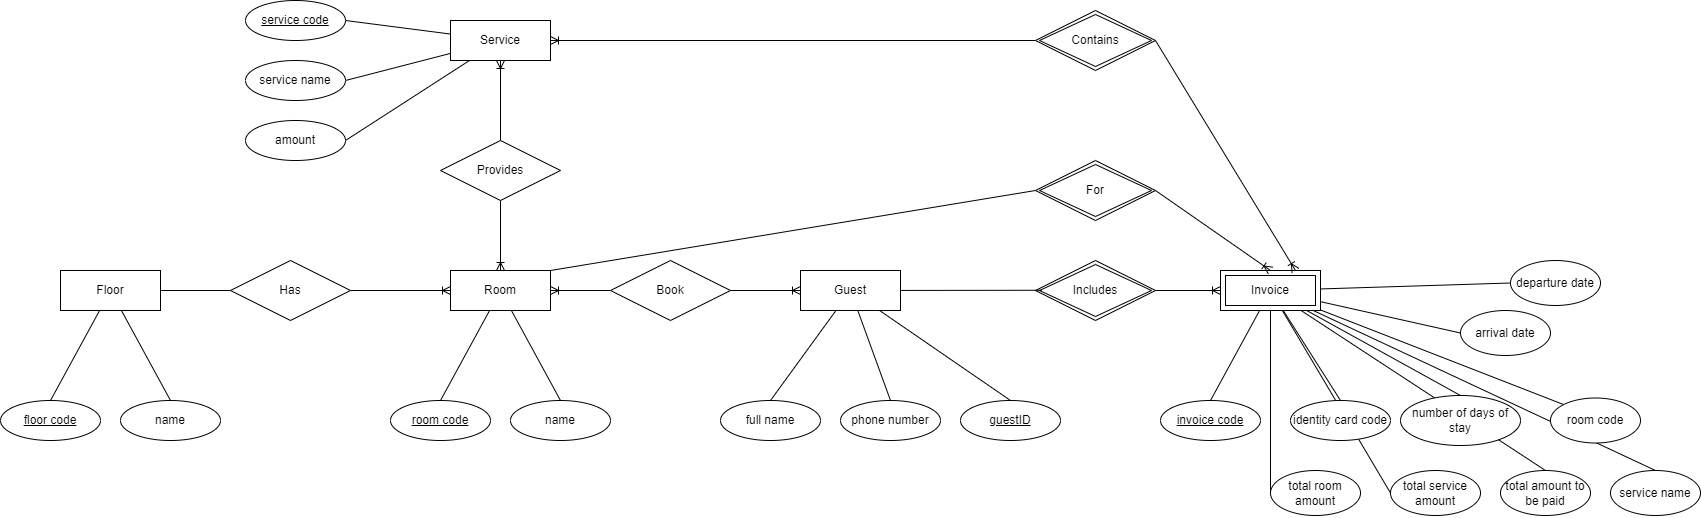

The diagram above was exported from draw.io. Its source (the exported page's mxGraphModel, read from the mxfile embedded in the PNG):
<mxGraphModel dx="1571" dy="922" grid="1" gridSize="10" guides="1" tooltips="1" connect="1" arrows="1" fold="1" page="1" pageScale="1" pageWidth="850" pageHeight="1100" math="0" shadow="0" extFonts="Permanent Marker^https://fonts.googleapis.com/css?family=Permanent+Marker">
  <root>
    <mxCell id="0" />
    <mxCell id="1" parent="0" />
    <mxCell id="vCwaJzvMc3eC2j3Zzm_z-6" value="" style="group" vertex="1" connectable="0" parent="1">
      <mxGeometry x="570" y="670" width="220" height="170" as="geometry" />
    </mxCell>
    <mxCell id="vCwaJzvMc3eC2j3Zzm_z-3" style="edgeStyle=none;rounded=0;orthogonalLoop=1;jettySize=auto;html=1;entryX=0.5;entryY=0;entryDx=0;entryDy=0;endArrow=none;endFill=0;" edge="1" parent="vCwaJzvMc3eC2j3Zzm_z-6" source="vCwaJzvMc3eC2j3Zzm_z-1" target="vCwaJzvMc3eC2j3Zzm_z-2">
      <mxGeometry relative="1" as="geometry" />
    </mxCell>
    <mxCell id="vCwaJzvMc3eC2j3Zzm_z-5" style="edgeStyle=none;rounded=0;orthogonalLoop=1;jettySize=auto;html=1;entryX=0.5;entryY=0;entryDx=0;entryDy=0;endArrow=none;endFill=0;" edge="1" parent="vCwaJzvMc3eC2j3Zzm_z-6" source="vCwaJzvMc3eC2j3Zzm_z-1" target="vCwaJzvMc3eC2j3Zzm_z-4">
      <mxGeometry relative="1" as="geometry" />
    </mxCell>
    <mxCell id="vCwaJzvMc3eC2j3Zzm_z-1" value="Room" style="whiteSpace=wrap;html=1;align=center;" vertex="1" parent="vCwaJzvMc3eC2j3Zzm_z-6">
      <mxGeometry x="60" width="100" height="40" as="geometry" />
    </mxCell>
    <mxCell id="vCwaJzvMc3eC2j3Zzm_z-2" value="room code" style="ellipse;whiteSpace=wrap;html=1;align=center;fontStyle=4;" vertex="1" parent="vCwaJzvMc3eC2j3Zzm_z-6">
      <mxGeometry y="130" width="100" height="40" as="geometry" />
    </mxCell>
    <mxCell id="vCwaJzvMc3eC2j3Zzm_z-4" value="name" style="ellipse;whiteSpace=wrap;html=1;align=center;" vertex="1" parent="vCwaJzvMc3eC2j3Zzm_z-6">
      <mxGeometry x="120" y="130" width="100" height="40" as="geometry" />
    </mxCell>
    <mxCell id="vCwaJzvMc3eC2j3Zzm_z-8" value="" style="group" vertex="1" connectable="0" parent="1">
      <mxGeometry x="180" y="670" width="220" height="170" as="geometry" />
    </mxCell>
    <mxCell id="vCwaJzvMc3eC2j3Zzm_z-9" style="edgeStyle=none;rounded=0;orthogonalLoop=1;jettySize=auto;html=1;entryX=0.5;entryY=0;entryDx=0;entryDy=0;endArrow=none;endFill=0;" edge="1" parent="vCwaJzvMc3eC2j3Zzm_z-8" source="vCwaJzvMc3eC2j3Zzm_z-11" target="vCwaJzvMc3eC2j3Zzm_z-12">
      <mxGeometry relative="1" as="geometry" />
    </mxCell>
    <mxCell id="vCwaJzvMc3eC2j3Zzm_z-10" style="edgeStyle=none;rounded=0;orthogonalLoop=1;jettySize=auto;html=1;entryX=0.5;entryY=0;entryDx=0;entryDy=0;endArrow=none;endFill=0;" edge="1" parent="vCwaJzvMc3eC2j3Zzm_z-8" source="vCwaJzvMc3eC2j3Zzm_z-11" target="vCwaJzvMc3eC2j3Zzm_z-13">
      <mxGeometry relative="1" as="geometry" />
    </mxCell>
    <mxCell id="vCwaJzvMc3eC2j3Zzm_z-11" value="Floor" style="whiteSpace=wrap;html=1;align=center;" vertex="1" parent="vCwaJzvMc3eC2j3Zzm_z-8">
      <mxGeometry x="60" width="100" height="40" as="geometry" />
    </mxCell>
    <mxCell id="vCwaJzvMc3eC2j3Zzm_z-12" value="floor code" style="ellipse;whiteSpace=wrap;html=1;align=center;fontStyle=4;" vertex="1" parent="vCwaJzvMc3eC2j3Zzm_z-8">
      <mxGeometry y="130" width="100" height="40" as="geometry" />
    </mxCell>
    <mxCell id="vCwaJzvMc3eC2j3Zzm_z-13" value="name" style="ellipse;whiteSpace=wrap;html=1;align=center;" vertex="1" parent="vCwaJzvMc3eC2j3Zzm_z-8">
      <mxGeometry x="120" y="130" width="100" height="40" as="geometry" />
    </mxCell>
    <mxCell id="vCwaJzvMc3eC2j3Zzm_z-22" value="" style="group" vertex="1" connectable="0" parent="1">
      <mxGeometry x="900" y="670" width="435" height="170" as="geometry" />
    </mxCell>
    <mxCell id="vCwaJzvMc3eC2j3Zzm_z-19" style="edgeStyle=none;rounded=0;orthogonalLoop=1;jettySize=auto;html=1;entryX=0.5;entryY=0;entryDx=0;entryDy=0;endArrow=none;endFill=0;" edge="1" parent="vCwaJzvMc3eC2j3Zzm_z-22" source="vCwaJzvMc3eC2j3Zzm_z-15" target="vCwaJzvMc3eC2j3Zzm_z-16">
      <mxGeometry relative="1" as="geometry" />
    </mxCell>
    <mxCell id="vCwaJzvMc3eC2j3Zzm_z-20" style="edgeStyle=none;rounded=0;orthogonalLoop=1;jettySize=auto;html=1;entryX=0.5;entryY=0;entryDx=0;entryDy=0;endArrow=none;endFill=0;" edge="1" parent="vCwaJzvMc3eC2j3Zzm_z-22" source="vCwaJzvMc3eC2j3Zzm_z-15" target="vCwaJzvMc3eC2j3Zzm_z-17">
      <mxGeometry relative="1" as="geometry" />
    </mxCell>
    <mxCell id="vCwaJzvMc3eC2j3Zzm_z-21" style="edgeStyle=none;rounded=0;orthogonalLoop=1;jettySize=auto;html=1;entryX=0.5;entryY=0;entryDx=0;entryDy=0;endArrow=none;endFill=0;" edge="1" parent="vCwaJzvMc3eC2j3Zzm_z-22" source="vCwaJzvMc3eC2j3Zzm_z-15" target="vCwaJzvMc3eC2j3Zzm_z-18">
      <mxGeometry relative="1" as="geometry" />
    </mxCell>
    <mxCell id="vCwaJzvMc3eC2j3Zzm_z-15" value="Guest" style="whiteSpace=wrap;html=1;align=center;" vertex="1" parent="vCwaJzvMc3eC2j3Zzm_z-22">
      <mxGeometry x="80" width="100" height="40" as="geometry" />
    </mxCell>
    <mxCell id="vCwaJzvMc3eC2j3Zzm_z-16" value="full name" style="ellipse;whiteSpace=wrap;html=1;align=center;" vertex="1" parent="vCwaJzvMc3eC2j3Zzm_z-22">
      <mxGeometry y="130" width="100" height="40" as="geometry" />
    </mxCell>
    <mxCell id="vCwaJzvMc3eC2j3Zzm_z-17" value="phone number" style="ellipse;whiteSpace=wrap;html=1;align=center;" vertex="1" parent="vCwaJzvMc3eC2j3Zzm_z-22">
      <mxGeometry x="120" y="130" width="100" height="40" as="geometry" />
    </mxCell>
    <mxCell id="vCwaJzvMc3eC2j3Zzm_z-18" value="guestID" style="ellipse;whiteSpace=wrap;html=1;align=center;fontStyle=4;" vertex="1" parent="vCwaJzvMc3eC2j3Zzm_z-22">
      <mxGeometry x="240" y="130" width="100" height="40" as="geometry" />
    </mxCell>
    <mxCell id="vCwaJzvMc3eC2j3Zzm_z-77" value="Includes" style="shape=rhombus;double=1;perimeter=rhombusPerimeter;whiteSpace=wrap;html=1;align=center;" vertex="1" parent="vCwaJzvMc3eC2j3Zzm_z-22">
      <mxGeometry x="315" y="-10" width="120" height="60" as="geometry" />
    </mxCell>
    <mxCell id="vCwaJzvMc3eC2j3Zzm_z-79" style="edgeStyle=none;rounded=0;orthogonalLoop=1;jettySize=auto;html=1;entryX=0.051;entryY=0.496;entryDx=0;entryDy=0;entryPerimeter=0;endArrow=none;endFill=0;" edge="1" parent="vCwaJzvMc3eC2j3Zzm_z-22" source="vCwaJzvMc3eC2j3Zzm_z-15" target="vCwaJzvMc3eC2j3Zzm_z-77">
      <mxGeometry relative="1" as="geometry" />
    </mxCell>
    <mxCell id="vCwaJzvMc3eC2j3Zzm_z-53" value="" style="group" vertex="1" connectable="0" parent="1">
      <mxGeometry x="1340" y="660" width="540" height="255" as="geometry" />
    </mxCell>
    <mxCell id="vCwaJzvMc3eC2j3Zzm_z-33" style="edgeStyle=none;rounded=0;orthogonalLoop=1;jettySize=auto;html=1;entryX=0.5;entryY=0;entryDx=0;entryDy=0;endArrow=none;endFill=0;" edge="1" parent="vCwaJzvMc3eC2j3Zzm_z-53" source="vCwaJzvMc3eC2j3Zzm_z-31" target="vCwaJzvMc3eC2j3Zzm_z-32">
      <mxGeometry relative="1" as="geometry" />
    </mxCell>
    <mxCell id="vCwaJzvMc3eC2j3Zzm_z-35" style="edgeStyle=none;rounded=0;orthogonalLoop=1;jettySize=auto;html=1;entryX=0.5;entryY=0;entryDx=0;entryDy=0;endArrow=none;endFill=0;" edge="1" parent="vCwaJzvMc3eC2j3Zzm_z-53" source="vCwaJzvMc3eC2j3Zzm_z-31" target="vCwaJzvMc3eC2j3Zzm_z-34">
      <mxGeometry relative="1" as="geometry" />
    </mxCell>
    <mxCell id="vCwaJzvMc3eC2j3Zzm_z-37" style="edgeStyle=none;rounded=0;orthogonalLoop=1;jettySize=auto;html=1;entryX=0.5;entryY=0;entryDx=0;entryDy=0;endArrow=none;endFill=0;" edge="1" parent="vCwaJzvMc3eC2j3Zzm_z-53" source="vCwaJzvMc3eC2j3Zzm_z-31" target="vCwaJzvMc3eC2j3Zzm_z-36">
      <mxGeometry relative="1" as="geometry" />
    </mxCell>
    <mxCell id="vCwaJzvMc3eC2j3Zzm_z-39" style="edgeStyle=none;rounded=0;orthogonalLoop=1;jettySize=auto;html=1;entryX=0;entryY=0.5;entryDx=0;entryDy=0;endArrow=none;endFill=0;" edge="1" parent="vCwaJzvMc3eC2j3Zzm_z-53" source="vCwaJzvMc3eC2j3Zzm_z-31" target="vCwaJzvMc3eC2j3Zzm_z-38">
      <mxGeometry relative="1" as="geometry" />
    </mxCell>
    <mxCell id="vCwaJzvMc3eC2j3Zzm_z-41" style="edgeStyle=none;rounded=0;orthogonalLoop=1;jettySize=auto;html=1;entryX=0;entryY=0.5;entryDx=0;entryDy=0;endArrow=none;endFill=0;" edge="1" parent="vCwaJzvMc3eC2j3Zzm_z-53" source="vCwaJzvMc3eC2j3Zzm_z-31" target="vCwaJzvMc3eC2j3Zzm_z-40">
      <mxGeometry relative="1" as="geometry" />
    </mxCell>
    <mxCell id="vCwaJzvMc3eC2j3Zzm_z-43" style="edgeStyle=none;rounded=0;orthogonalLoop=1;jettySize=auto;html=1;entryX=0;entryY=0;entryDx=0;entryDy=0;endArrow=none;endFill=0;" edge="1" parent="vCwaJzvMc3eC2j3Zzm_z-53" source="vCwaJzvMc3eC2j3Zzm_z-31" target="vCwaJzvMc3eC2j3Zzm_z-42">
      <mxGeometry relative="1" as="geometry" />
    </mxCell>
    <mxCell id="vCwaJzvMc3eC2j3Zzm_z-45" style="edgeStyle=none;rounded=0;orthogonalLoop=1;jettySize=auto;html=1;entryX=0;entryY=0.5;entryDx=0;entryDy=0;endArrow=none;endFill=0;" edge="1" parent="vCwaJzvMc3eC2j3Zzm_z-53" source="vCwaJzvMc3eC2j3Zzm_z-31" target="vCwaJzvMc3eC2j3Zzm_z-44">
      <mxGeometry relative="1" as="geometry" />
    </mxCell>
    <mxCell id="vCwaJzvMc3eC2j3Zzm_z-47" style="edgeStyle=none;rounded=0;orthogonalLoop=1;jettySize=auto;html=1;entryX=0;entryY=0.5;entryDx=0;entryDy=0;endArrow=none;endFill=0;" edge="1" parent="vCwaJzvMc3eC2j3Zzm_z-53" source="vCwaJzvMc3eC2j3Zzm_z-31" target="vCwaJzvMc3eC2j3Zzm_z-46">
      <mxGeometry relative="1" as="geometry" />
    </mxCell>
    <mxCell id="vCwaJzvMc3eC2j3Zzm_z-50" style="edgeStyle=none;rounded=0;orthogonalLoop=1;jettySize=auto;html=1;entryX=0.5;entryY=0;entryDx=0;entryDy=0;endArrow=none;endFill=0;" edge="1" parent="vCwaJzvMc3eC2j3Zzm_z-53" source="vCwaJzvMc3eC2j3Zzm_z-31" target="vCwaJzvMc3eC2j3Zzm_z-49">
      <mxGeometry relative="1" as="geometry" />
    </mxCell>
    <mxCell id="vCwaJzvMc3eC2j3Zzm_z-52" style="edgeStyle=none;rounded=0;orthogonalLoop=1;jettySize=auto;html=1;entryX=0.5;entryY=0;entryDx=0;entryDy=0;endArrow=none;endFill=0;" edge="1" parent="vCwaJzvMc3eC2j3Zzm_z-53" source="vCwaJzvMc3eC2j3Zzm_z-31" target="vCwaJzvMc3eC2j3Zzm_z-51">
      <mxGeometry relative="1" as="geometry" />
    </mxCell>
    <mxCell id="vCwaJzvMc3eC2j3Zzm_z-31" value="Invoice" style="shape=ext;margin=3;double=1;whiteSpace=wrap;html=1;align=center;" vertex="1" parent="vCwaJzvMc3eC2j3Zzm_z-53">
      <mxGeometry x="60" y="10" width="100" height="40" as="geometry" />
    </mxCell>
    <mxCell id="vCwaJzvMc3eC2j3Zzm_z-32" value="invoice code" style="ellipse;whiteSpace=wrap;html=1;align=center;fontStyle=4;" vertex="1" parent="vCwaJzvMc3eC2j3Zzm_z-53">
      <mxGeometry y="140" width="100" height="40" as="geometry" />
    </mxCell>
    <mxCell id="vCwaJzvMc3eC2j3Zzm_z-34" value="identity card code" style="ellipse;whiteSpace=wrap;html=1;align=center;" vertex="1" parent="vCwaJzvMc3eC2j3Zzm_z-53">
      <mxGeometry x="130" y="140" width="100" height="40" as="geometry" />
    </mxCell>
    <mxCell id="vCwaJzvMc3eC2j3Zzm_z-36" value="number of days of stay" style="ellipse;whiteSpace=wrap;html=1;align=center;" vertex="1" parent="vCwaJzvMc3eC2j3Zzm_z-53">
      <mxGeometry x="240" y="135" width="120" height="50" as="geometry" />
    </mxCell>
    <mxCell id="vCwaJzvMc3eC2j3Zzm_z-38" value="arrival date" style="ellipse;whiteSpace=wrap;html=1;align=center;" vertex="1" parent="vCwaJzvMc3eC2j3Zzm_z-53">
      <mxGeometry x="300" y="50" width="90" height="45" as="geometry" />
    </mxCell>
    <mxCell id="vCwaJzvMc3eC2j3Zzm_z-40" value="departure date" style="ellipse;whiteSpace=wrap;html=1;align=center;" vertex="1" parent="vCwaJzvMc3eC2j3Zzm_z-53">
      <mxGeometry x="350" width="90" height="45" as="geometry" />
    </mxCell>
    <mxCell id="vCwaJzvMc3eC2j3Zzm_z-42" value="room code" style="ellipse;whiteSpace=wrap;html=1;align=center;" vertex="1" parent="vCwaJzvMc3eC2j3Zzm_z-53">
      <mxGeometry x="390" y="137.5" width="90" height="45" as="geometry" />
    </mxCell>
    <mxCell id="vCwaJzvMc3eC2j3Zzm_z-44" value="total room amount" style="ellipse;whiteSpace=wrap;html=1;align=center;" vertex="1" parent="vCwaJzvMc3eC2j3Zzm_z-53">
      <mxGeometry x="110" y="210" width="90" height="45" as="geometry" />
    </mxCell>
    <mxCell id="vCwaJzvMc3eC2j3Zzm_z-46" value="total service amount" style="ellipse;whiteSpace=wrap;html=1;align=center;" vertex="1" parent="vCwaJzvMc3eC2j3Zzm_z-53">
      <mxGeometry x="230" y="210" width="90" height="45" as="geometry" />
    </mxCell>
    <mxCell id="vCwaJzvMc3eC2j3Zzm_z-48" style="edgeStyle=none;rounded=0;orthogonalLoop=1;jettySize=auto;html=1;exitX=1;exitY=1;exitDx=0;exitDy=0;" edge="1" parent="vCwaJzvMc3eC2j3Zzm_z-53" source="vCwaJzvMc3eC2j3Zzm_z-46" target="vCwaJzvMc3eC2j3Zzm_z-46">
      <mxGeometry relative="1" as="geometry" />
    </mxCell>
    <mxCell id="vCwaJzvMc3eC2j3Zzm_z-49" value="total amount to be paid" style="ellipse;whiteSpace=wrap;html=1;align=center;" vertex="1" parent="vCwaJzvMc3eC2j3Zzm_z-53">
      <mxGeometry x="340" y="210" width="90" height="45" as="geometry" />
    </mxCell>
    <mxCell id="vCwaJzvMc3eC2j3Zzm_z-51" value="service name" style="ellipse;whiteSpace=wrap;html=1;align=center;" vertex="1" parent="vCwaJzvMc3eC2j3Zzm_z-53">
      <mxGeometry x="450" y="210" width="90" height="45" as="geometry" />
    </mxCell>
    <mxCell id="vCwaJzvMc3eC2j3Zzm_z-55" style="edgeStyle=none;rounded=0;orthogonalLoop=1;jettySize=auto;html=1;entryX=1;entryY=0.5;entryDx=0;entryDy=0;endArrow=none;endFill=0;" edge="1" parent="1" source="vCwaJzvMc3eC2j3Zzm_z-54" target="vCwaJzvMc3eC2j3Zzm_z-11">
      <mxGeometry relative="1" as="geometry" />
    </mxCell>
    <mxCell id="vCwaJzvMc3eC2j3Zzm_z-57" style="edgeStyle=none;rounded=0;orthogonalLoop=1;jettySize=auto;html=1;endArrow=ERoneToMany;endFill=0;" edge="1" parent="1" source="vCwaJzvMc3eC2j3Zzm_z-54">
      <mxGeometry relative="1" as="geometry">
        <mxPoint x="630" y="690" as="targetPoint" />
      </mxGeometry>
    </mxCell>
    <mxCell id="vCwaJzvMc3eC2j3Zzm_z-54" value="Has" style="shape=rhombus;perimeter=rhombusPerimeter;whiteSpace=wrap;html=1;align=center;" vertex="1" parent="1">
      <mxGeometry x="410" y="660" width="120" height="60" as="geometry" />
    </mxCell>
    <mxCell id="vCwaJzvMc3eC2j3Zzm_z-61" style="edgeStyle=none;rounded=0;orthogonalLoop=1;jettySize=auto;html=1;exitX=1;exitY=0.5;exitDx=0;exitDy=0;entryX=0;entryY=0.5;entryDx=0;entryDy=0;endArrow=ERoneToMany;endFill=0;" edge="1" parent="1" source="vCwaJzvMc3eC2j3Zzm_z-59" target="vCwaJzvMc3eC2j3Zzm_z-15">
      <mxGeometry relative="1" as="geometry" />
    </mxCell>
    <mxCell id="vCwaJzvMc3eC2j3Zzm_z-62" style="edgeStyle=none;rounded=0;orthogonalLoop=1;jettySize=auto;html=1;exitX=0;exitY=0.5;exitDx=0;exitDy=0;entryX=1;entryY=0.5;entryDx=0;entryDy=0;endArrow=ERoneToMany;endFill=0;" edge="1" parent="1" source="vCwaJzvMc3eC2j3Zzm_z-59" target="vCwaJzvMc3eC2j3Zzm_z-1">
      <mxGeometry relative="1" as="geometry" />
    </mxCell>
    <mxCell id="vCwaJzvMc3eC2j3Zzm_z-59" value="Book" style="shape=rhombus;perimeter=rhombusPerimeter;whiteSpace=wrap;html=1;align=center;" vertex="1" parent="1">
      <mxGeometry x="790" y="660" width="120" height="60" as="geometry" />
    </mxCell>
    <mxCell id="vCwaJzvMc3eC2j3Zzm_z-72" style="edgeStyle=none;rounded=0;orthogonalLoop=1;jettySize=auto;html=1;entryX=0.5;entryY=0;entryDx=0;entryDy=0;endArrow=ERoneToMany;endFill=0;" edge="1" parent="1" source="vCwaJzvMc3eC2j3Zzm_z-63" target="vCwaJzvMc3eC2j3Zzm_z-1">
      <mxGeometry relative="1" as="geometry" />
    </mxCell>
    <mxCell id="vCwaJzvMc3eC2j3Zzm_z-73" style="edgeStyle=none;rounded=0;orthogonalLoop=1;jettySize=auto;html=1;endArrow=ERoneToMany;endFill=0;" edge="1" parent="1" source="vCwaJzvMc3eC2j3Zzm_z-63" target="vCwaJzvMc3eC2j3Zzm_z-23">
      <mxGeometry relative="1" as="geometry" />
    </mxCell>
    <mxCell id="vCwaJzvMc3eC2j3Zzm_z-63" value="Provides" style="shape=rhombus;perimeter=rhombusPerimeter;whiteSpace=wrap;html=1;align=center;" vertex="1" parent="1">
      <mxGeometry x="620" y="540" width="120" height="60" as="geometry" />
    </mxCell>
    <mxCell id="vCwaJzvMc3eC2j3Zzm_z-28" style="edgeStyle=none;rounded=0;orthogonalLoop=1;jettySize=auto;html=1;entryX=1;entryY=0.5;entryDx=0;entryDy=0;endArrow=none;endFill=0;" edge="1" parent="1" source="vCwaJzvMc3eC2j3Zzm_z-23" target="vCwaJzvMc3eC2j3Zzm_z-26">
      <mxGeometry relative="1" as="geometry" />
    </mxCell>
    <mxCell id="vCwaJzvMc3eC2j3Zzm_z-29" style="edgeStyle=none;rounded=0;orthogonalLoop=1;jettySize=auto;html=1;entryX=1;entryY=0.5;entryDx=0;entryDy=0;endArrow=none;endFill=0;" edge="1" parent="1" source="vCwaJzvMc3eC2j3Zzm_z-23" target="vCwaJzvMc3eC2j3Zzm_z-27">
      <mxGeometry relative="1" as="geometry" />
    </mxCell>
    <mxCell id="vCwaJzvMc3eC2j3Zzm_z-23" value="Service" style="whiteSpace=wrap;html=1;align=center;" vertex="1" parent="1">
      <mxGeometry x="630" y="420" width="100" height="40" as="geometry" />
    </mxCell>
    <mxCell id="vCwaJzvMc3eC2j3Zzm_z-24" value="service code" style="ellipse;whiteSpace=wrap;html=1;align=center;fontStyle=4;" vertex="1" parent="1">
      <mxGeometry x="425" y="400" width="100" height="40" as="geometry" />
    </mxCell>
    <mxCell id="vCwaJzvMc3eC2j3Zzm_z-25" style="edgeStyle=none;rounded=0;orthogonalLoop=1;jettySize=auto;html=1;entryX=1;entryY=0.5;entryDx=0;entryDy=0;endArrow=none;endFill=0;" edge="1" parent="1" source="vCwaJzvMc3eC2j3Zzm_z-23" target="vCwaJzvMc3eC2j3Zzm_z-24">
      <mxGeometry relative="1" as="geometry" />
    </mxCell>
    <mxCell id="vCwaJzvMc3eC2j3Zzm_z-26" value="service name" style="ellipse;whiteSpace=wrap;html=1;align=center;" vertex="1" parent="1">
      <mxGeometry x="425" y="460" width="100" height="40" as="geometry" />
    </mxCell>
    <mxCell id="vCwaJzvMc3eC2j3Zzm_z-27" value="amount" style="ellipse;whiteSpace=wrap;html=1;align=center;" vertex="1" parent="1">
      <mxGeometry x="425" y="520" width="100" height="40" as="geometry" />
    </mxCell>
    <mxCell id="vCwaJzvMc3eC2j3Zzm_z-81" style="edgeStyle=none;rounded=0;orthogonalLoop=1;jettySize=auto;html=1;entryX=0;entryY=0.5;entryDx=0;entryDy=0;endArrow=ERoneToMany;endFill=0;" edge="1" parent="1" source="vCwaJzvMc3eC2j3Zzm_z-77" target="vCwaJzvMc3eC2j3Zzm_z-31">
      <mxGeometry relative="1" as="geometry" />
    </mxCell>
    <mxCell id="vCwaJzvMc3eC2j3Zzm_z-82" value="For" style="shape=rhombus;double=1;perimeter=rhombusPerimeter;whiteSpace=wrap;html=1;align=center;" vertex="1" parent="1">
      <mxGeometry x="1215" y="560" width="120" height="60" as="geometry" />
    </mxCell>
    <mxCell id="vCwaJzvMc3eC2j3Zzm_z-83" style="edgeStyle=none;rounded=0;orthogonalLoop=1;jettySize=auto;html=1;exitX=1;exitY=0;exitDx=0;exitDy=0;entryX=0;entryY=0.5;entryDx=0;entryDy=0;endArrow=none;endFill=0;" edge="1" parent="1" source="vCwaJzvMc3eC2j3Zzm_z-1" target="vCwaJzvMc3eC2j3Zzm_z-82">
      <mxGeometry relative="1" as="geometry" />
    </mxCell>
    <mxCell id="vCwaJzvMc3eC2j3Zzm_z-84" style="edgeStyle=none;rounded=0;orthogonalLoop=1;jettySize=auto;html=1;exitX=0.5;exitY=0;exitDx=0;exitDy=0;entryX=1;entryY=0.5;entryDx=0;entryDy=0;endArrow=none;endFill=0;startArrow=ERoneToMany;startFill=0;" edge="1" parent="1" source="vCwaJzvMc3eC2j3Zzm_z-31" target="vCwaJzvMc3eC2j3Zzm_z-82">
      <mxGeometry relative="1" as="geometry">
        <mxPoint x="1455" y="620" as="sourcePoint" />
        <mxPoint x="1390.0000000000005" y="540" as="targetPoint" />
      </mxGeometry>
    </mxCell>
    <mxCell id="vCwaJzvMc3eC2j3Zzm_z-86" style="edgeStyle=none;rounded=0;orthogonalLoop=1;jettySize=auto;html=1;entryX=1;entryY=0.5;entryDx=0;entryDy=0;endArrow=ERoneToMany;endFill=0;" edge="1" parent="1" source="vCwaJzvMc3eC2j3Zzm_z-85" target="vCwaJzvMc3eC2j3Zzm_z-23">
      <mxGeometry relative="1" as="geometry" />
    </mxCell>
    <mxCell id="vCwaJzvMc3eC2j3Zzm_z-87" style="edgeStyle=none;rounded=0;orthogonalLoop=1;jettySize=auto;html=1;entryX=0.75;entryY=0;entryDx=0;entryDy=0;exitX=1;exitY=0.5;exitDx=0;exitDy=0;endArrow=ERoneToMany;endFill=0;" edge="1" parent="1" source="vCwaJzvMc3eC2j3Zzm_z-85" target="vCwaJzvMc3eC2j3Zzm_z-31">
      <mxGeometry relative="1" as="geometry" />
    </mxCell>
    <mxCell id="vCwaJzvMc3eC2j3Zzm_z-85" value="Contains" style="shape=rhombus;double=1;perimeter=rhombusPerimeter;whiteSpace=wrap;html=1;align=center;" vertex="1" parent="1">
      <mxGeometry x="1215" y="410" width="120" height="60" as="geometry" />
    </mxCell>
  </root>
</mxGraphModel>